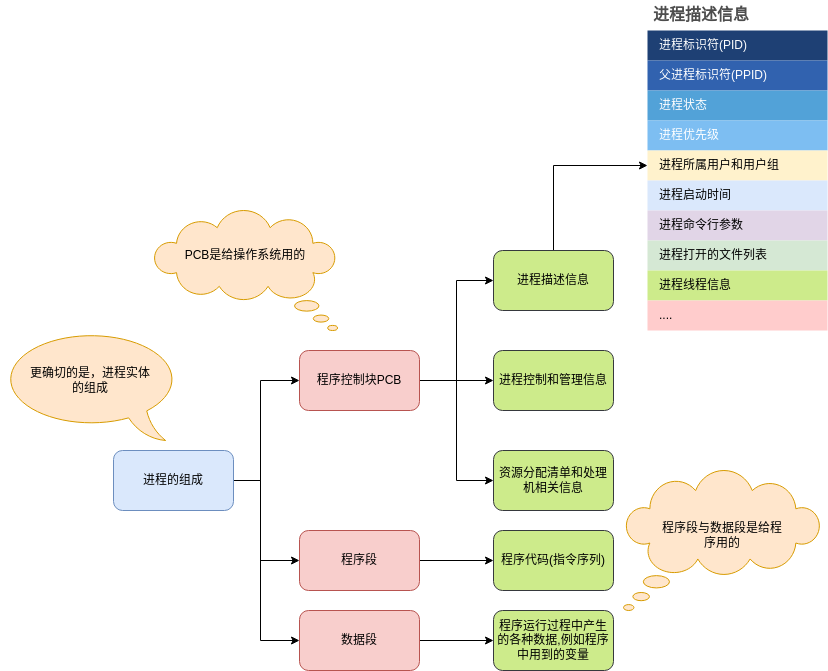

The diagram above was exported from draw.io. Its source (the exported page's mxGraphModel, read from the mxfile embedded in the PNG):
<mxGraphModel dx="1709" dy="936" grid="1" gridSize="10" guides="1" tooltips="1" connect="1" arrows="1" fold="1" page="1" pageScale="1" pageWidth="827" pageHeight="1169" math="0" shadow="0">
  <root>
    <mxCell id="0" />
    <mxCell id="1" parent="0" />
    <mxCell id="83Zc9FWN5GiAMVEkrBze-6" style="edgeStyle=orthogonalEdgeStyle;rounded=0;orthogonalLoop=1;jettySize=auto;html=1;" parent="1" source="83Zc9FWN5GiAMVEkrBze-1" target="83Zc9FWN5GiAMVEkrBze-3" edge="1">
      <mxGeometry relative="1" as="geometry">
        <Array as="points">
          <mxPoint x="260" y="510" />
          <mxPoint x="260" y="590" />
        </Array>
      </mxGeometry>
    </mxCell>
    <mxCell id="83Zc9FWN5GiAMVEkrBze-7" style="edgeStyle=orthogonalEdgeStyle;rounded=0;orthogonalLoop=1;jettySize=auto;html=1;entryX=0;entryY=0.5;entryDx=0;entryDy=0;" parent="1" source="83Zc9FWN5GiAMVEkrBze-1" target="83Zc9FWN5GiAMVEkrBze-2" edge="1">
      <mxGeometry relative="1" as="geometry">
        <Array as="points">
          <mxPoint x="260" y="510" />
          <mxPoint x="260" y="410" />
        </Array>
      </mxGeometry>
    </mxCell>
    <mxCell id="83Zc9FWN5GiAMVEkrBze-8" style="edgeStyle=orthogonalEdgeStyle;rounded=0;orthogonalLoop=1;jettySize=auto;html=1;entryX=0;entryY=0.5;entryDx=0;entryDy=0;" parent="1" source="83Zc9FWN5GiAMVEkrBze-1" target="83Zc9FWN5GiAMVEkrBze-5" edge="1">
      <mxGeometry relative="1" as="geometry">
        <Array as="points">
          <mxPoint x="260" y="510" />
          <mxPoint x="260" y="670" />
        </Array>
      </mxGeometry>
    </mxCell>
    <mxCell id="83Zc9FWN5GiAMVEkrBze-1" value="进程的组成" style="rounded=1;whiteSpace=wrap;html=1;fillColor=#dae8fc;strokeColor=#6c8ebf;" parent="1" vertex="1">
      <mxGeometry x="113" y="480" width="120" height="60" as="geometry" />
    </mxCell>
    <mxCell id="83Zc9FWN5GiAMVEkrBze-12" style="edgeStyle=orthogonalEdgeStyle;rounded=0;orthogonalLoop=1;jettySize=auto;html=1;entryX=0;entryY=0.5;entryDx=0;entryDy=0;" parent="1" source="83Zc9FWN5GiAMVEkrBze-2" target="83Zc9FWN5GiAMVEkrBze-10" edge="1">
      <mxGeometry relative="1" as="geometry" />
    </mxCell>
    <mxCell id="83Zc9FWN5GiAMVEkrBze-13" style="edgeStyle=orthogonalEdgeStyle;rounded=0;orthogonalLoop=1;jettySize=auto;html=1;entryX=0;entryY=0.5;entryDx=0;entryDy=0;" parent="1" source="83Zc9FWN5GiAMVEkrBze-2" target="83Zc9FWN5GiAMVEkrBze-9" edge="1">
      <mxGeometry relative="1" as="geometry" />
    </mxCell>
    <mxCell id="83Zc9FWN5GiAMVEkrBze-14" style="edgeStyle=orthogonalEdgeStyle;rounded=0;orthogonalLoop=1;jettySize=auto;html=1;entryX=0;entryY=0.5;entryDx=0;entryDy=0;" parent="1" source="83Zc9FWN5GiAMVEkrBze-2" target="83Zc9FWN5GiAMVEkrBze-11" edge="1">
      <mxGeometry relative="1" as="geometry" />
    </mxCell>
    <mxCell id="83Zc9FWN5GiAMVEkrBze-2" value="程序控制块PCB" style="rounded=1;whiteSpace=wrap;html=1;fillColor=#f8cecc;strokeColor=#b85450;" parent="1" vertex="1">
      <mxGeometry x="299" y="380" width="120" height="60" as="geometry" />
    </mxCell>
    <mxCell id="83Zc9FWN5GiAMVEkrBze-16" style="edgeStyle=orthogonalEdgeStyle;rounded=0;orthogonalLoop=1;jettySize=auto;html=1;" parent="1" source="83Zc9FWN5GiAMVEkrBze-3" target="83Zc9FWN5GiAMVEkrBze-15" edge="1">
      <mxGeometry relative="1" as="geometry" />
    </mxCell>
    <mxCell id="83Zc9FWN5GiAMVEkrBze-3" value="程序段" style="rounded=1;whiteSpace=wrap;html=1;fillColor=#f8cecc;strokeColor=#b85450;" parent="1" vertex="1">
      <mxGeometry x="299" y="560" width="120" height="60" as="geometry" />
    </mxCell>
    <mxCell id="83Zc9FWN5GiAMVEkrBze-18" style="edgeStyle=orthogonalEdgeStyle;rounded=0;orthogonalLoop=1;jettySize=auto;html=1;" parent="1" source="83Zc9FWN5GiAMVEkrBze-5" target="83Zc9FWN5GiAMVEkrBze-17" edge="1">
      <mxGeometry relative="1" as="geometry" />
    </mxCell>
    <mxCell id="83Zc9FWN5GiAMVEkrBze-5" value="数据段" style="rounded=1;whiteSpace=wrap;html=1;fillColor=#f8cecc;strokeColor=#b85450;" parent="1" vertex="1">
      <mxGeometry x="299" y="640" width="120" height="60" as="geometry" />
    </mxCell>
    <mxCell id="ffn2gAWFfq_vtgAygQib-58" style="edgeStyle=orthogonalEdgeStyle;rounded=0;orthogonalLoop=1;jettySize=auto;html=1;entryX=0;entryY=0.5;entryDx=0;entryDy=0;" edge="1" parent="1" source="83Zc9FWN5GiAMVEkrBze-9" target="ffn2gAWFfq_vtgAygQib-48">
      <mxGeometry relative="1" as="geometry" />
    </mxCell>
    <mxCell id="83Zc9FWN5GiAMVEkrBze-9" value="进程描述信息" style="rounded=1;whiteSpace=wrap;html=1;fillColor=#cdeb8b;strokeColor=#36393d;" parent="1" vertex="1">
      <mxGeometry x="493" y="280" width="120" height="60" as="geometry" />
    </mxCell>
    <mxCell id="83Zc9FWN5GiAMVEkrBze-10" value="进程控制和管理信息" style="rounded=1;whiteSpace=wrap;html=1;fillColor=#cdeb8b;strokeColor=#36393d;" parent="1" vertex="1">
      <mxGeometry x="493" y="380" width="120" height="60" as="geometry" />
    </mxCell>
    <mxCell id="83Zc9FWN5GiAMVEkrBze-11" value="资源分配清单和处理机相关信息" style="rounded=1;whiteSpace=wrap;html=1;fillColor=#cdeb8b;strokeColor=#36393d;" parent="1" vertex="1">
      <mxGeometry x="493" y="480" width="120" height="60" as="geometry" />
    </mxCell>
    <mxCell id="83Zc9FWN5GiAMVEkrBze-15" value="程序代码(指令序列)" style="rounded=1;whiteSpace=wrap;html=1;fillColor=#cdeb8b;strokeColor=#36393d;" parent="1" vertex="1">
      <mxGeometry x="493" y="560" width="120" height="60" as="geometry" />
    </mxCell>
    <mxCell id="83Zc9FWN5GiAMVEkrBze-17" value="程序运行过程中产生的各种数据,例如程序中用到的变量" style="rounded=1;whiteSpace=wrap;html=1;fillColor=#cdeb8b;strokeColor=#36393d;" parent="1" vertex="1">
      <mxGeometry x="493" y="640" width="120" height="60" as="geometry" />
    </mxCell>
    <mxCell id="ffn2gAWFfq_vtgAygQib-1" value="" style="whiteSpace=wrap;html=1;shape=mxgraph.basic.cloud_callout;flipH=1;fillColor=#ffe6cc;strokeColor=#d79b00;" vertex="1" parent="1">
      <mxGeometry x="153" y="240" width="184" height="120" as="geometry" />
    </mxCell>
    <mxCell id="ffn2gAWFfq_vtgAygQib-2" value="PCB是给操作系统用的" style="text;html=1;strokeColor=none;fillColor=none;align=center;verticalAlign=middle;whiteSpace=wrap;rounded=0;" vertex="1" parent="1">
      <mxGeometry x="180" y="270" width="130" height="30" as="geometry" />
    </mxCell>
    <mxCell id="ffn2gAWFfq_vtgAygQib-3" value="" style="whiteSpace=wrap;html=1;shape=mxgraph.basic.cloud_callout;fillColor=#ffe6cc;strokeColor=#d79b00;" vertex="1" parent="1">
      <mxGeometry x="623" y="500" width="197" height="140" as="geometry" />
    </mxCell>
    <mxCell id="ffn2gAWFfq_vtgAygQib-4" value="程序段与数据段是给程序用的" style="text;html=1;strokeColor=none;fillColor=none;align=center;verticalAlign=middle;whiteSpace=wrap;rounded=0;" vertex="1" parent="1">
      <mxGeometry x="656.5" y="550" width="130" height="30" as="geometry" />
    </mxCell>
    <mxCell id="ffn2gAWFfq_vtgAygQib-5" value="" style="whiteSpace=wrap;html=1;shape=mxgraph.basic.oval_callout;flipH=1;fillColor=#ffe6cc;strokeColor=#d79b00;" vertex="1" parent="1">
      <mxGeometry y="360" width="180" height="110" as="geometry" />
    </mxCell>
    <mxCell id="ffn2gAWFfq_vtgAygQib-6" value="更确切的是，进程实体的组成" style="text;html=1;strokeColor=none;fillColor=none;align=center;verticalAlign=middle;whiteSpace=wrap;rounded=0;" vertex="1" parent="1">
      <mxGeometry x="25" y="395" width="130" height="30" as="geometry" />
    </mxCell>
    <mxCell id="ffn2gAWFfq_vtgAygQib-39" value="进程描述信息" style="shape=table;startSize=30;container=1;collapsible=0;childLayout=tableLayout;fontSize=16;align=left;verticalAlign=top;fillColor=none;strokeColor=none;fontColor=#4D4D4D;fontStyle=1;spacingLeft=6;spacing=0;resizable=0;" vertex="1" parent="1">
      <mxGeometry x="647" y="30" width="180" height="330" as="geometry" />
    </mxCell>
    <mxCell id="ffn2gAWFfq_vtgAygQib-40" value="" style="shape=tableRow;horizontal=0;startSize=0;swimlaneHead=0;swimlaneBody=0;strokeColor=inherit;top=0;left=0;bottom=0;right=0;collapsible=0;dropTarget=0;fillColor=none;points=[[0,0.5],[1,0.5]];portConstraint=eastwest;fontSize=12;" vertex="1" parent="ffn2gAWFfq_vtgAygQib-39">
      <mxGeometry y="30" width="180" height="30" as="geometry" />
    </mxCell>
    <mxCell id="ffn2gAWFfq_vtgAygQib-41" value="进程标识符(PID)" style="shape=partialRectangle;html=1;whiteSpace=wrap;connectable=0;strokeColor=inherit;overflow=hidden;fillColor=#1E4074;top=0;left=0;bottom=0;right=0;pointerEvents=1;fontSize=12;align=left;fontColor=#FFFFFF;gradientColor=none;spacingLeft=10;spacingRight=4;" vertex="1" parent="ffn2gAWFfq_vtgAygQib-40">
      <mxGeometry width="180" height="30" as="geometry">
        <mxRectangle width="180" height="30" as="alternateBounds" />
      </mxGeometry>
    </mxCell>
    <mxCell id="ffn2gAWFfq_vtgAygQib-42" value="" style="shape=tableRow;horizontal=0;startSize=0;swimlaneHead=0;swimlaneBody=0;strokeColor=inherit;top=0;left=0;bottom=0;right=0;collapsible=0;dropTarget=0;fillColor=none;points=[[0,0.5],[1,0.5]];portConstraint=eastwest;fontSize=12;" vertex="1" parent="ffn2gAWFfq_vtgAygQib-39">
      <mxGeometry y="60" width="180" height="30" as="geometry" />
    </mxCell>
    <mxCell id="ffn2gAWFfq_vtgAygQib-43" value="父进程标识符(PPID)" style="shape=partialRectangle;html=1;whiteSpace=wrap;connectable=0;strokeColor=inherit;overflow=hidden;fillColor=#3162AF;top=0;left=0;bottom=0;right=0;pointerEvents=1;fontSize=12;align=left;fontColor=#FFFFFF;gradientColor=none;spacingLeft=10;spacingRight=4;" vertex="1" parent="ffn2gAWFfq_vtgAygQib-42">
      <mxGeometry width="180" height="30" as="geometry">
        <mxRectangle width="180" height="30" as="alternateBounds" />
      </mxGeometry>
    </mxCell>
    <mxCell id="ffn2gAWFfq_vtgAygQib-44" value="" style="shape=tableRow;horizontal=0;startSize=0;swimlaneHead=0;swimlaneBody=0;strokeColor=inherit;top=0;left=0;bottom=0;right=0;collapsible=0;dropTarget=0;fillColor=none;points=[[0,0.5],[1,0.5]];portConstraint=eastwest;fontSize=12;" vertex="1" parent="ffn2gAWFfq_vtgAygQib-39">
      <mxGeometry y="90" width="180" height="30" as="geometry" />
    </mxCell>
    <mxCell id="ffn2gAWFfq_vtgAygQib-45" value="进程状态" style="shape=partialRectangle;html=1;whiteSpace=wrap;connectable=0;strokeColor=inherit;overflow=hidden;fillColor=#52a2d8;top=0;left=0;bottom=0;right=0;pointerEvents=1;fontSize=12;align=left;fontColor=#FFFFFF;gradientColor=none;spacingLeft=10;spacingRight=4;" vertex="1" parent="ffn2gAWFfq_vtgAygQib-44">
      <mxGeometry width="180" height="30" as="geometry">
        <mxRectangle width="180" height="30" as="alternateBounds" />
      </mxGeometry>
    </mxCell>
    <mxCell id="ffn2gAWFfq_vtgAygQib-46" value="" style="shape=tableRow;horizontal=0;startSize=0;swimlaneHead=0;swimlaneBody=0;strokeColor=inherit;top=0;left=0;bottom=0;right=0;collapsible=0;dropTarget=0;fillColor=none;points=[[0,0.5],[1,0.5]];portConstraint=eastwest;fontSize=12;" vertex="1" parent="ffn2gAWFfq_vtgAygQib-39">
      <mxGeometry y="120" width="180" height="30" as="geometry" />
    </mxCell>
    <mxCell id="ffn2gAWFfq_vtgAygQib-47" value="进程优先级" style="shape=partialRectangle;html=1;whiteSpace=wrap;connectable=0;strokeColor=inherit;overflow=hidden;fillColor=#7dbef2;top=0;left=0;bottom=0;right=0;pointerEvents=1;fontSize=12;align=left;fontColor=#FFFFFF;gradientColor=none;spacingLeft=10;spacingRight=4;" vertex="1" parent="ffn2gAWFfq_vtgAygQib-46">
      <mxGeometry width="180" height="30" as="geometry">
        <mxRectangle width="180" height="30" as="alternateBounds" />
      </mxGeometry>
    </mxCell>
    <mxCell id="ffn2gAWFfq_vtgAygQib-48" value="" style="shape=tableRow;horizontal=0;startSize=0;swimlaneHead=0;swimlaneBody=0;strokeColor=inherit;top=0;left=0;bottom=0;right=0;collapsible=0;dropTarget=0;fillColor=none;points=[[0,0.5],[1,0.5]];portConstraint=eastwest;fontSize=12;" vertex="1" parent="ffn2gAWFfq_vtgAygQib-39">
      <mxGeometry y="150" width="180" height="30" as="geometry" />
    </mxCell>
    <mxCell id="ffn2gAWFfq_vtgAygQib-49" value="进程所属用户和用户组" style="shape=partialRectangle;html=1;whiteSpace=wrap;connectable=0;strokeColor=#d6b656;overflow=hidden;fillColor=#fff2cc;top=0;left=0;bottom=0;right=0;pointerEvents=1;fontSize=12;align=left;spacingLeft=10;spacingRight=4;" vertex="1" parent="ffn2gAWFfq_vtgAygQib-48">
      <mxGeometry width="180" height="30" as="geometry">
        <mxRectangle width="180" height="30" as="alternateBounds" />
      </mxGeometry>
    </mxCell>
    <mxCell id="ffn2gAWFfq_vtgAygQib-50" value="" style="shape=tableRow;horizontal=0;startSize=0;swimlaneHead=0;swimlaneBody=0;strokeColor=inherit;top=0;left=0;bottom=0;right=0;collapsible=0;dropTarget=0;fillColor=none;points=[[0,0.5],[1,0.5]];portConstraint=eastwest;fontSize=12;" vertex="1" parent="ffn2gAWFfq_vtgAygQib-39">
      <mxGeometry y="180" width="180" height="30" as="geometry" />
    </mxCell>
    <mxCell id="ffn2gAWFfq_vtgAygQib-51" value="进程启动时间" style="shape=partialRectangle;html=1;whiteSpace=wrap;connectable=0;strokeColor=#6c8ebf;overflow=hidden;fillColor=#dae8fc;top=0;left=0;bottom=0;right=0;pointerEvents=1;fontSize=12;align=left;spacingLeft=10;spacingRight=4;" vertex="1" parent="ffn2gAWFfq_vtgAygQib-50">
      <mxGeometry width="180" height="30" as="geometry">
        <mxRectangle width="180" height="30" as="alternateBounds" />
      </mxGeometry>
    </mxCell>
    <mxCell id="ffn2gAWFfq_vtgAygQib-52" style="shape=tableRow;horizontal=0;startSize=0;swimlaneHead=0;swimlaneBody=0;strokeColor=inherit;top=0;left=0;bottom=0;right=0;collapsible=0;dropTarget=0;fillColor=none;points=[[0,0.5],[1,0.5]];portConstraint=eastwest;fontSize=12;" vertex="1" parent="ffn2gAWFfq_vtgAygQib-39">
      <mxGeometry y="210" width="180" height="30" as="geometry" />
    </mxCell>
    <mxCell id="ffn2gAWFfq_vtgAygQib-53" value="进程命令行参数" style="shape=partialRectangle;html=1;whiteSpace=wrap;connectable=0;strokeColor=#9673a6;overflow=hidden;fillColor=#e1d5e7;top=0;left=0;bottom=0;right=0;pointerEvents=1;fontSize=12;align=left;spacingLeft=10;spacingRight=4;" vertex="1" parent="ffn2gAWFfq_vtgAygQib-52">
      <mxGeometry width="180" height="30" as="geometry">
        <mxRectangle width="180" height="30" as="alternateBounds" />
      </mxGeometry>
    </mxCell>
    <mxCell id="ffn2gAWFfq_vtgAygQib-54" style="shape=tableRow;horizontal=0;startSize=0;swimlaneHead=0;swimlaneBody=0;strokeColor=inherit;top=0;left=0;bottom=0;right=0;collapsible=0;dropTarget=0;fillColor=none;points=[[0,0.5],[1,0.5]];portConstraint=eastwest;fontSize=12;" vertex="1" parent="ffn2gAWFfq_vtgAygQib-39">
      <mxGeometry y="240" width="180" height="30" as="geometry" />
    </mxCell>
    <mxCell id="ffn2gAWFfq_vtgAygQib-55" value="进程打开的文件列表" style="shape=partialRectangle;html=1;whiteSpace=wrap;connectable=0;strokeColor=#82b366;overflow=hidden;fillColor=#d5e8d4;top=0;left=0;bottom=0;right=0;pointerEvents=1;fontSize=12;align=left;spacingLeft=10;spacingRight=4;" vertex="1" parent="ffn2gAWFfq_vtgAygQib-54">
      <mxGeometry width="180" height="30" as="geometry">
        <mxRectangle width="180" height="30" as="alternateBounds" />
      </mxGeometry>
    </mxCell>
    <mxCell id="ffn2gAWFfq_vtgAygQib-56" style="shape=tableRow;horizontal=0;startSize=0;swimlaneHead=0;swimlaneBody=0;strokeColor=inherit;top=0;left=0;bottom=0;right=0;collapsible=0;dropTarget=0;fillColor=none;points=[[0,0.5],[1,0.5]];portConstraint=eastwest;fontSize=12;" vertex="1" parent="ffn2gAWFfq_vtgAygQib-39">
      <mxGeometry y="270" width="180" height="30" as="geometry" />
    </mxCell>
    <mxCell id="ffn2gAWFfq_vtgAygQib-57" value="进程线程信息" style="shape=partialRectangle;html=1;whiteSpace=wrap;connectable=0;strokeColor=#36393d;overflow=hidden;fillColor=#cdeb8b;top=0;left=0;bottom=0;right=0;pointerEvents=1;fontSize=12;align=left;spacingLeft=10;spacingRight=4;" vertex="1" parent="ffn2gAWFfq_vtgAygQib-56">
      <mxGeometry width="180" height="30" as="geometry">
        <mxRectangle width="180" height="30" as="alternateBounds" />
      </mxGeometry>
    </mxCell>
    <mxCell id="ffn2gAWFfq_vtgAygQib-59" style="shape=tableRow;horizontal=0;startSize=0;swimlaneHead=0;swimlaneBody=0;strokeColor=inherit;top=0;left=0;bottom=0;right=0;collapsible=0;dropTarget=0;fillColor=none;points=[[0,0.5],[1,0.5]];portConstraint=eastwest;fontSize=12;" vertex="1" parent="ffn2gAWFfq_vtgAygQib-39">
      <mxGeometry y="300" width="180" height="30" as="geometry" />
    </mxCell>
    <mxCell id="ffn2gAWFfq_vtgAygQib-60" value="...." style="shape=partialRectangle;html=1;whiteSpace=wrap;connectable=0;strokeColor=#36393d;overflow=hidden;fillColor=#ffcccc;top=0;left=0;bottom=0;right=0;pointerEvents=1;fontSize=12;align=left;spacingLeft=10;spacingRight=4;" vertex="1" parent="ffn2gAWFfq_vtgAygQib-59">
      <mxGeometry width="180" height="30" as="geometry">
        <mxRectangle width="180" height="30" as="alternateBounds" />
      </mxGeometry>
    </mxCell>
  </root>
</mxGraphModel>